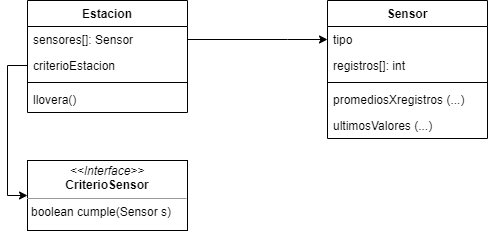

The diagram above was exported from draw.io. Its source (the exported page's mxGraphModel, read from the mxfile embedded in the PNG):
<mxGraphModel dx="1278" dy="624" grid="1" gridSize="10" guides="1" tooltips="1" connect="1" arrows="1" fold="1" page="1" pageScale="1" pageWidth="827" pageHeight="1169" math="0" shadow="0">
  <root>
    <mxCell id="0" />
    <mxCell id="1" parent="0" />
    <mxCell id="wAmePJvIQuasDUAeIwsN-1" value="Estacion" style="swimlane;fontStyle=1;align=center;verticalAlign=top;childLayout=stackLayout;horizontal=1;startSize=26;horizontalStack=0;resizeParent=1;resizeParentMax=0;resizeLast=0;collapsible=1;marginBottom=0;" parent="1" vertex="1">
      <mxGeometry x="80" y="40" width="160" height="112" as="geometry" />
    </mxCell>
    <mxCell id="wAmePJvIQuasDUAeIwsN-2" value="sensores[]: Sensor" style="text;strokeColor=none;fillColor=none;align=left;verticalAlign=top;spacingLeft=4;spacingRight=4;overflow=hidden;rotatable=0;points=[[0,0.5],[1,0.5]];portConstraint=eastwest;" parent="wAmePJvIQuasDUAeIwsN-1" vertex="1">
      <mxGeometry y="26" width="160" height="26" as="geometry" />
    </mxCell>
    <mxCell id="wAmePJvIQuasDUAeIwsN-20" value="criterioEstacion" style="text;strokeColor=none;fillColor=none;align=left;verticalAlign=top;spacingLeft=4;spacingRight=4;overflow=hidden;rotatable=0;points=[[0,0.5],[1,0.5]];portConstraint=eastwest;" parent="wAmePJvIQuasDUAeIwsN-1" vertex="1">
      <mxGeometry y="52" width="160" height="26" as="geometry" />
    </mxCell>
    <mxCell id="wAmePJvIQuasDUAeIwsN-3" value="" style="line;strokeWidth=1;fillColor=none;align=left;verticalAlign=middle;spacingTop=-1;spacingLeft=3;spacingRight=3;rotatable=0;labelPosition=right;points=[];portConstraint=eastwest;" parent="wAmePJvIQuasDUAeIwsN-1" vertex="1">
      <mxGeometry y="78" width="160" height="8" as="geometry" />
    </mxCell>
    <mxCell id="wAmePJvIQuasDUAeIwsN-4" value="llovera()" style="text;strokeColor=none;fillColor=none;align=left;verticalAlign=top;spacingLeft=4;spacingRight=4;overflow=hidden;rotatable=0;points=[[0,0.5],[1,0.5]];portConstraint=eastwest;" parent="wAmePJvIQuasDUAeIwsN-1" vertex="1">
      <mxGeometry y="86" width="160" height="26" as="geometry" />
    </mxCell>
    <mxCell id="wAmePJvIQuasDUAeIwsN-5" value="Sensor" style="swimlane;fontStyle=1;align=center;verticalAlign=top;childLayout=stackLayout;horizontal=1;startSize=26;horizontalStack=0;resizeParent=1;resizeParentMax=0;resizeLast=0;collapsible=1;marginBottom=0;" parent="1" vertex="1">
      <mxGeometry x="380" y="40" width="160" height="138" as="geometry" />
    </mxCell>
    <mxCell id="wAmePJvIQuasDUAeIwsN-6" value="tipo" style="text;strokeColor=none;fillColor=none;align=left;verticalAlign=top;spacingLeft=4;spacingRight=4;overflow=hidden;rotatable=0;points=[[0,0.5],[1,0.5]];portConstraint=eastwest;" parent="wAmePJvIQuasDUAeIwsN-5" vertex="1">
      <mxGeometry y="26" width="160" height="26" as="geometry" />
    </mxCell>
    <mxCell id="wAmePJvIQuasDUAeIwsN-9" value="registros[]: int" style="text;strokeColor=none;fillColor=none;align=left;verticalAlign=top;spacingLeft=4;spacingRight=4;overflow=hidden;rotatable=0;points=[[0,0.5],[1,0.5]];portConstraint=eastwest;" parent="wAmePJvIQuasDUAeIwsN-5" vertex="1">
      <mxGeometry y="52" width="160" height="26" as="geometry" />
    </mxCell>
    <mxCell id="wAmePJvIQuasDUAeIwsN-7" value="" style="line;strokeWidth=1;fillColor=none;align=left;verticalAlign=middle;spacingTop=-1;spacingLeft=3;spacingRight=3;rotatable=0;labelPosition=right;points=[];portConstraint=eastwest;" parent="wAmePJvIQuasDUAeIwsN-5" vertex="1">
      <mxGeometry y="78" width="160" height="8" as="geometry" />
    </mxCell>
    <mxCell id="wAmePJvIQuasDUAeIwsN-62" value="promediosXregistros (...)" style="text;strokeColor=none;fillColor=none;align=left;verticalAlign=top;spacingLeft=4;spacingRight=4;overflow=hidden;rotatable=0;points=[[0,0.5],[1,0.5]];portConstraint=eastwest;" parent="wAmePJvIQuasDUAeIwsN-5" vertex="1">
      <mxGeometry y="86" width="160" height="26" as="geometry" />
    </mxCell>
    <mxCell id="wAmePJvIQuasDUAeIwsN-61" value="ultimosValores (...)" style="text;strokeColor=none;fillColor=none;align=left;verticalAlign=top;spacingLeft=4;spacingRight=4;overflow=hidden;rotatable=0;points=[[0,0.5],[1,0.5]];portConstraint=eastwest;" parent="wAmePJvIQuasDUAeIwsN-5" vertex="1">
      <mxGeometry y="112" width="160" height="26" as="geometry" />
    </mxCell>
    <mxCell id="wAmePJvIQuasDUAeIwsN-11" style="edgeStyle=orthogonalEdgeStyle;rounded=0;orthogonalLoop=1;jettySize=auto;html=1;" parent="1" source="wAmePJvIQuasDUAeIwsN-2" target="wAmePJvIQuasDUAeIwsN-5" edge="1">
      <mxGeometry relative="1" as="geometry">
        <Array as="points">
          <mxPoint x="340" y="79" />
          <mxPoint x="340" y="79" />
        </Array>
      </mxGeometry>
    </mxCell>
    <mxCell id="wAmePJvIQuasDUAeIwsN-59" value="&lt;p style=&quot;margin: 0px ; margin-top: 4px ; text-align: center&quot;&gt;&lt;i&gt;&amp;lt;&amp;lt;Interface&amp;gt;&amp;gt;&lt;/i&gt;&lt;br&gt;&lt;b&gt;CriterioSensor&lt;/b&gt;&lt;/p&gt;&lt;hr size=&quot;1&quot;&gt;&lt;p style=&quot;margin: 0px ; margin-left: 4px&quot;&gt;boolean cumple(Sensor s)&lt;/p&gt;" style="verticalAlign=top;align=left;overflow=fill;fontSize=12;fontFamily=Helvetica;html=1;" parent="1" vertex="1">
      <mxGeometry x="80" y="200" width="160" height="70" as="geometry" />
    </mxCell>
    <mxCell id="wAmePJvIQuasDUAeIwsN-60" style="edgeStyle=orthogonalEdgeStyle;rounded=0;orthogonalLoop=1;jettySize=auto;html=1;entryX=0;entryY=0.5;entryDx=0;entryDy=0;" parent="1" source="wAmePJvIQuasDUAeIwsN-20" target="wAmePJvIQuasDUAeIwsN-59" edge="1">
      <mxGeometry relative="1" as="geometry" />
    </mxCell>
  </root>
</mxGraphModel>